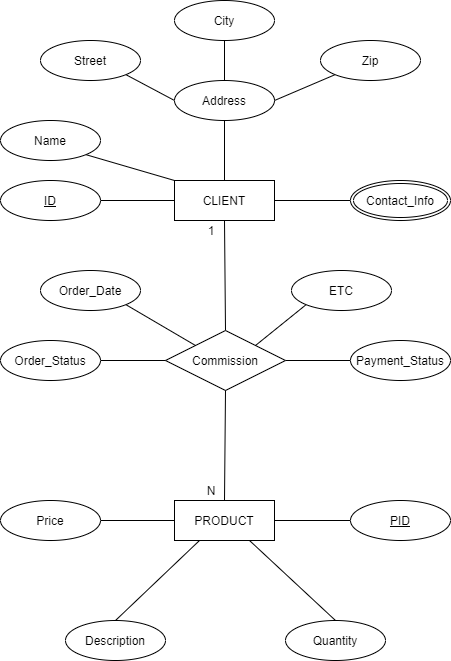

The diagram above was exported from draw.io. Its source (the exported page's mxGraphModel, read from the mxfile embedded in the PNG):
<mxGraphModel dx="520" dy="737" grid="1" gridSize="10" guides="1" tooltips="1" connect="1" arrows="1" fold="1" page="1" pageScale="1" pageWidth="827" pageHeight="1169" math="0" shadow="0">
  <root>
    <mxCell id="WIyWlLk6GJQsqaUBKTNV-0" />
    <mxCell id="WIyWlLk6GJQsqaUBKTNV-1" parent="WIyWlLk6GJQsqaUBKTNV-0" />
    <mxCell id="E02aTY5Tg2Ey50vJp3Zf-12" style="edgeStyle=none;rounded=0;orthogonalLoop=1;jettySize=auto;html=1;exitX=0.5;exitY=0;exitDx=0;exitDy=0;entryX=0.5;entryY=1;entryDx=0;entryDy=0;endArrow=none;endFill=0;" parent="WIyWlLk6GJQsqaUBKTNV-1" source="E02aTY5Tg2Ey50vJp3Zf-1" target="E02aTY5Tg2Ey50vJp3Zf-5" edge="1">
      <mxGeometry relative="1" as="geometry" />
    </mxCell>
    <mxCell id="E02aTY5Tg2Ey50vJp3Zf-18" style="edgeStyle=none;rounded=0;orthogonalLoop=1;jettySize=auto;html=1;exitX=1;exitY=0.5;exitDx=0;exitDy=0;entryX=0;entryY=0.5;entryDx=0;entryDy=0;endArrow=none;endFill=0;" parent="WIyWlLk6GJQsqaUBKTNV-1" source="E02aTY5Tg2Ey50vJp3Zf-1" target="E02aTY5Tg2Ey50vJp3Zf-17" edge="1">
      <mxGeometry relative="1" as="geometry" />
    </mxCell>
    <mxCell id="E02aTY5Tg2Ey50vJp3Zf-1" value="CLIENT" style="whiteSpace=wrap;html=1;align=center;" parent="WIyWlLk6GJQsqaUBKTNV-1" vertex="1">
      <mxGeometry x="363" y="200" width="100" height="40" as="geometry" />
    </mxCell>
    <mxCell id="E02aTY5Tg2Ey50vJp3Zf-13" style="edgeStyle=none;rounded=0;orthogonalLoop=1;jettySize=auto;html=1;exitX=1;exitY=1;exitDx=0;exitDy=0;entryX=0;entryY=0;entryDx=0;entryDy=0;endArrow=none;endFill=0;" parent="WIyWlLk6GJQsqaUBKTNV-1" source="E02aTY5Tg2Ey50vJp3Zf-2" target="E02aTY5Tg2Ey50vJp3Zf-1" edge="1">
      <mxGeometry relative="1" as="geometry" />
    </mxCell>
    <mxCell id="E02aTY5Tg2Ey50vJp3Zf-2" value="Name" style="ellipse;whiteSpace=wrap;html=1;align=center;" parent="WIyWlLk6GJQsqaUBKTNV-1" vertex="1">
      <mxGeometry x="189" y="140" width="100" height="40" as="geometry" />
    </mxCell>
    <mxCell id="E02aTY5Tg2Ey50vJp3Zf-10" style="edgeStyle=none;rounded=0;orthogonalLoop=1;jettySize=auto;html=1;exitX=1;exitY=1;exitDx=0;exitDy=0;entryX=0;entryY=0.5;entryDx=0;entryDy=0;endArrow=none;endFill=0;" parent="WIyWlLk6GJQsqaUBKTNV-1" source="E02aTY5Tg2Ey50vJp3Zf-4" target="E02aTY5Tg2Ey50vJp3Zf-5" edge="1">
      <mxGeometry relative="1" as="geometry" />
    </mxCell>
    <mxCell id="E02aTY5Tg2Ey50vJp3Zf-4" value="Street" style="ellipse;whiteSpace=wrap;html=1;align=center;" parent="WIyWlLk6GJQsqaUBKTNV-1" vertex="1">
      <mxGeometry x="229" y="60" width="100" height="40" as="geometry" />
    </mxCell>
    <mxCell id="E02aTY5Tg2Ey50vJp3Zf-9" style="edgeStyle=none;rounded=0;orthogonalLoop=1;jettySize=auto;html=1;exitX=0.5;exitY=0;exitDx=0;exitDy=0;entryX=0.5;entryY=1;entryDx=0;entryDy=0;endArrow=none;endFill=0;" parent="WIyWlLk6GJQsqaUBKTNV-1" source="E02aTY5Tg2Ey50vJp3Zf-5" target="E02aTY5Tg2Ey50vJp3Zf-6" edge="1">
      <mxGeometry relative="1" as="geometry" />
    </mxCell>
    <mxCell id="E02aTY5Tg2Ey50vJp3Zf-5" value="Address" style="ellipse;whiteSpace=wrap;html=1;align=center;" parent="WIyWlLk6GJQsqaUBKTNV-1" vertex="1">
      <mxGeometry x="363" y="100" width="100" height="40" as="geometry" />
    </mxCell>
    <mxCell id="E02aTY5Tg2Ey50vJp3Zf-6" value="City" style="ellipse;whiteSpace=wrap;html=1;align=center;" parent="WIyWlLk6GJQsqaUBKTNV-1" vertex="1">
      <mxGeometry x="363" y="20" width="100" height="40" as="geometry" />
    </mxCell>
    <mxCell id="E02aTY5Tg2Ey50vJp3Zf-11" style="edgeStyle=none;rounded=0;orthogonalLoop=1;jettySize=auto;html=1;exitX=0;exitY=1;exitDx=0;exitDy=0;entryX=1;entryY=0.5;entryDx=0;entryDy=0;endArrow=none;endFill=0;" parent="WIyWlLk6GJQsqaUBKTNV-1" source="E02aTY5Tg2Ey50vJp3Zf-8" target="E02aTY5Tg2Ey50vJp3Zf-5" edge="1">
      <mxGeometry relative="1" as="geometry" />
    </mxCell>
    <mxCell id="E02aTY5Tg2Ey50vJp3Zf-8" value="Zip" style="ellipse;whiteSpace=wrap;html=1;align=center;" parent="WIyWlLk6GJQsqaUBKTNV-1" vertex="1">
      <mxGeometry x="509" y="60" width="100" height="40" as="geometry" />
    </mxCell>
    <mxCell id="E02aTY5Tg2Ey50vJp3Zf-16" style="edgeStyle=none;rounded=0;orthogonalLoop=1;jettySize=auto;html=1;exitX=1;exitY=0.5;exitDx=0;exitDy=0;endArrow=none;endFill=0;" parent="WIyWlLk6GJQsqaUBKTNV-1" source="E02aTY5Tg2Ey50vJp3Zf-14" target="E02aTY5Tg2Ey50vJp3Zf-1" edge="1">
      <mxGeometry relative="1" as="geometry" />
    </mxCell>
    <mxCell id="E02aTY5Tg2Ey50vJp3Zf-14" value="&lt;u&gt;ID&lt;/u&gt;" style="ellipse;whiteSpace=wrap;html=1;align=center;" parent="WIyWlLk6GJQsqaUBKTNV-1" vertex="1">
      <mxGeometry x="189" y="200" width="100" height="40" as="geometry" />
    </mxCell>
    <mxCell id="E02aTY5Tg2Ey50vJp3Zf-17" value="Contact_Info" style="ellipse;shape=doubleEllipse;margin=3;whiteSpace=wrap;html=1;align=center;" parent="WIyWlLk6GJQsqaUBKTNV-1" vertex="1">
      <mxGeometry x="539" y="200" width="100" height="40" as="geometry" />
    </mxCell>
    <mxCell id="E02aTY5Tg2Ey50vJp3Zf-20" style="edgeStyle=none;rounded=0;orthogonalLoop=1;jettySize=auto;html=1;exitX=0.5;exitY=0;exitDx=0;exitDy=0;entryX=0.5;entryY=1;entryDx=0;entryDy=0;endArrow=none;endFill=0;" parent="WIyWlLk6GJQsqaUBKTNV-1" source="E02aTY5Tg2Ey50vJp3Zf-19" target="E02aTY5Tg2Ey50vJp3Zf-1" edge="1">
      <mxGeometry relative="1" as="geometry" />
    </mxCell>
    <mxCell id="E02aTY5Tg2Ey50vJp3Zf-31" style="edgeStyle=none;rounded=0;orthogonalLoop=1;jettySize=auto;html=1;exitX=1;exitY=0.5;exitDx=0;exitDy=0;endArrow=none;endFill=0;" parent="WIyWlLk6GJQsqaUBKTNV-1" source="E02aTY5Tg2Ey50vJp3Zf-19" target="E02aTY5Tg2Ey50vJp3Zf-30" edge="1">
      <mxGeometry relative="1" as="geometry" />
    </mxCell>
    <mxCell id="E02aTY5Tg2Ey50vJp3Zf-19" value="Commission" style="shape=rhombus;perimeter=rhombusPerimeter;whiteSpace=wrap;html=1;align=center;" parent="WIyWlLk6GJQsqaUBKTNV-1" vertex="1">
      <mxGeometry x="354" y="350" width="120" height="60" as="geometry" />
    </mxCell>
    <mxCell id="E02aTY5Tg2Ey50vJp3Zf-22" style="edgeStyle=none;rounded=0;orthogonalLoop=1;jettySize=auto;html=1;exitX=0.5;exitY=0;exitDx=0;exitDy=0;entryX=0.5;entryY=1;entryDx=0;entryDy=0;endArrow=none;endFill=0;" parent="WIyWlLk6GJQsqaUBKTNV-1" source="E02aTY5Tg2Ey50vJp3Zf-21" target="E02aTY5Tg2Ey50vJp3Zf-19" edge="1">
      <mxGeometry relative="1" as="geometry" />
    </mxCell>
    <mxCell id="E02aTY5Tg2Ey50vJp3Zf-27" style="edgeStyle=none;rounded=0;orthogonalLoop=1;jettySize=auto;html=1;exitX=1;exitY=0.5;exitDx=0;exitDy=0;entryX=0;entryY=0.5;entryDx=0;entryDy=0;endArrow=none;endFill=0;" parent="WIyWlLk6GJQsqaUBKTNV-1" source="E02aTY5Tg2Ey50vJp3Zf-21" target="E02aTY5Tg2Ey50vJp3Zf-26" edge="1">
      <mxGeometry relative="1" as="geometry" />
    </mxCell>
    <mxCell id="E02aTY5Tg2Ey50vJp3Zf-21" value="PRODUCT" style="whiteSpace=wrap;html=1;align=center;" parent="WIyWlLk6GJQsqaUBKTNV-1" vertex="1">
      <mxGeometry x="363" y="520" width="100" height="40" as="geometry" />
    </mxCell>
    <mxCell id="E02aTY5Tg2Ey50vJp3Zf-25" style="edgeStyle=none;rounded=0;orthogonalLoop=1;jettySize=auto;html=1;exitX=1;exitY=0.5;exitDx=0;exitDy=0;entryX=0;entryY=0.5;entryDx=0;entryDy=0;endArrow=none;endFill=0;" parent="WIyWlLk6GJQsqaUBKTNV-1" source="E02aTY5Tg2Ey50vJp3Zf-23" target="E02aTY5Tg2Ey50vJp3Zf-21" edge="1">
      <mxGeometry relative="1" as="geometry" />
    </mxCell>
    <mxCell id="E02aTY5Tg2Ey50vJp3Zf-23" value="Price" style="ellipse;whiteSpace=wrap;html=1;align=center;" parent="WIyWlLk6GJQsqaUBKTNV-1" vertex="1">
      <mxGeometry x="189" y="520" width="100" height="40" as="geometry" />
    </mxCell>
    <mxCell id="E02aTY5Tg2Ey50vJp3Zf-26" value="&lt;u&gt;PID&lt;/u&gt;" style="ellipse;whiteSpace=wrap;html=1;align=center;" parent="WIyWlLk6GJQsqaUBKTNV-1" vertex="1">
      <mxGeometry x="539" y="520" width="100" height="40" as="geometry" />
    </mxCell>
    <mxCell id="ZjlFCKs3Jggx252rsKfq-3" style="edgeStyle=none;rounded=0;orthogonalLoop=1;jettySize=auto;html=1;exitX=0.5;exitY=0;exitDx=0;exitDy=0;entryX=0.25;entryY=1;entryDx=0;entryDy=0;endArrow=none;endFill=0;" parent="WIyWlLk6GJQsqaUBKTNV-1" source="E02aTY5Tg2Ey50vJp3Zf-28" target="E02aTY5Tg2Ey50vJp3Zf-21" edge="1">
      <mxGeometry relative="1" as="geometry" />
    </mxCell>
    <mxCell id="E02aTY5Tg2Ey50vJp3Zf-28" value="Description" style="ellipse;whiteSpace=wrap;html=1;align=center;" parent="WIyWlLk6GJQsqaUBKTNV-1" vertex="1">
      <mxGeometry x="254" y="640" width="100" height="40" as="geometry" />
    </mxCell>
    <mxCell id="E02aTY5Tg2Ey50vJp3Zf-30" value="Payment_Status" style="ellipse;whiteSpace=wrap;html=1;align=center;" parent="WIyWlLk6GJQsqaUBKTNV-1" vertex="1">
      <mxGeometry x="539" y="360" width="100" height="40" as="geometry" />
    </mxCell>
    <mxCell id="E02aTY5Tg2Ey50vJp3Zf-35" style="edgeStyle=none;rounded=0;orthogonalLoop=1;jettySize=auto;html=1;exitX=1;exitY=0.5;exitDx=0;exitDy=0;entryX=0;entryY=0.5;entryDx=0;entryDy=0;endArrow=none;endFill=0;" parent="WIyWlLk6GJQsqaUBKTNV-1" source="E02aTY5Tg2Ey50vJp3Zf-32" target="E02aTY5Tg2Ey50vJp3Zf-19" edge="1">
      <mxGeometry relative="1" as="geometry" />
    </mxCell>
    <mxCell id="E02aTY5Tg2Ey50vJp3Zf-32" value="Order_Status" style="ellipse;whiteSpace=wrap;html=1;align=center;" parent="WIyWlLk6GJQsqaUBKTNV-1" vertex="1">
      <mxGeometry x="189" y="360" width="100" height="40" as="geometry" />
    </mxCell>
    <mxCell id="E02aTY5Tg2Ey50vJp3Zf-38" style="edgeStyle=none;rounded=0;orthogonalLoop=1;jettySize=auto;html=1;exitX=1;exitY=1;exitDx=0;exitDy=0;entryX=0;entryY=0;entryDx=0;entryDy=0;endArrow=none;endFill=0;" parent="WIyWlLk6GJQsqaUBKTNV-1" source="E02aTY5Tg2Ey50vJp3Zf-36" target="E02aTY5Tg2Ey50vJp3Zf-19" edge="1">
      <mxGeometry relative="1" as="geometry" />
    </mxCell>
    <mxCell id="E02aTY5Tg2Ey50vJp3Zf-36" value="Order_Date" style="ellipse;whiteSpace=wrap;html=1;align=center;" parent="WIyWlLk6GJQsqaUBKTNV-1" vertex="1">
      <mxGeometry x="229" y="290" width="100" height="40" as="geometry" />
    </mxCell>
    <mxCell id="E02aTY5Tg2Ey50vJp3Zf-40" style="edgeStyle=none;rounded=0;orthogonalLoop=1;jettySize=auto;html=1;exitX=0;exitY=1;exitDx=0;exitDy=0;entryX=1;entryY=0;entryDx=0;entryDy=0;endArrow=none;endFill=0;" parent="WIyWlLk6GJQsqaUBKTNV-1" source="E02aTY5Tg2Ey50vJp3Zf-39" target="E02aTY5Tg2Ey50vJp3Zf-19" edge="1">
      <mxGeometry relative="1" as="geometry" />
    </mxCell>
    <mxCell id="E02aTY5Tg2Ey50vJp3Zf-39" value="ETC" style="ellipse;whiteSpace=wrap;html=1;align=center;" parent="WIyWlLk6GJQsqaUBKTNV-1" vertex="1">
      <mxGeometry x="480" y="290" width="100" height="40" as="geometry" />
    </mxCell>
    <mxCell id="E02aTY5Tg2Ey50vJp3Zf-41" value="1" style="text;html=1;strokeColor=none;fillColor=none;align=center;verticalAlign=middle;whiteSpace=wrap;rounded=0;" parent="WIyWlLk6GJQsqaUBKTNV-1" vertex="1">
      <mxGeometry x="380" y="240" width="40" height="20" as="geometry" />
    </mxCell>
    <mxCell id="E02aTY5Tg2Ey50vJp3Zf-46" value="N" style="text;html=1;strokeColor=none;fillColor=none;align=center;verticalAlign=middle;whiteSpace=wrap;rounded=0;" parent="WIyWlLk6GJQsqaUBKTNV-1" vertex="1">
      <mxGeometry x="380" y="500" width="40" height="20" as="geometry" />
    </mxCell>
    <mxCell id="ZjlFCKs3Jggx252rsKfq-4" style="edgeStyle=none;rounded=0;orthogonalLoop=1;jettySize=auto;html=1;exitX=0.5;exitY=0;exitDx=0;exitDy=0;entryX=0.75;entryY=1;entryDx=0;entryDy=0;endArrow=none;endFill=0;" parent="WIyWlLk6GJQsqaUBKTNV-1" source="ZjlFCKs3Jggx252rsKfq-0" target="E02aTY5Tg2Ey50vJp3Zf-21" edge="1">
      <mxGeometry relative="1" as="geometry" />
    </mxCell>
    <mxCell id="ZjlFCKs3Jggx252rsKfq-0" value="Quantity" style="ellipse;whiteSpace=wrap;html=1;align=center;" parent="WIyWlLk6GJQsqaUBKTNV-1" vertex="1">
      <mxGeometry x="474" y="640" width="100" height="40" as="geometry" />
    </mxCell>
  </root>
</mxGraphModel>